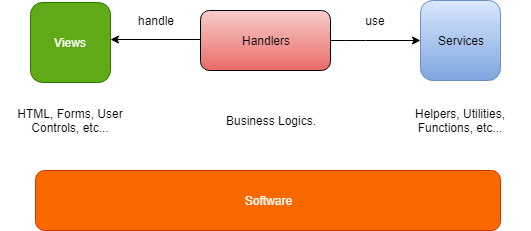

The diagram above was exported from draw.io. Its source (the exported page's mxGraphModel, read from the mxfile embedded in the PNG):
<mxGraphModel dx="786" dy="481" grid="1" gridSize="10" guides="1" tooltips="1" connect="1" arrows="1" fold="1" page="1" pageScale="1" pageWidth="827" pageHeight="1169" math="0" shadow="0">
  <root>
    <mxCell id="0" />
    <mxCell id="1" parent="0" />
    <mxCell id="pHJh1USEBBjRwQgD49Zm-3" value="Views" style="whiteSpace=wrap;html=1;aspect=fixed;rounded=1;fillColor=#60a917;align=center;strokeColor=#2D7600;fontColor=#ffffff;" vertex="1" parent="1">
      <mxGeometry x="140" y="122" width="80" height="80" as="geometry" />
    </mxCell>
    <mxCell id="pHJh1USEBBjRwQgD49Zm-4" value="Handlers" style="rounded=1;whiteSpace=wrap;html=1;fillColor=#f8cecc;align=center;strokeColor=#000000;gradientColor=#ea6b66;" vertex="1" parent="1">
      <mxGeometry x="310" y="130" width="130" height="60" as="geometry" />
    </mxCell>
    <mxCell id="pHJh1USEBBjRwQgD49Zm-5" value="Services" style="whiteSpace=wrap;html=1;aspect=fixed;rounded=1;fillColor=#dae8fc;align=center;strokeColor=#6c8ebf;gradientColor=#7ea6e0;" vertex="1" parent="1">
      <mxGeometry x="530" y="120" width="80" height="80" as="geometry" />
    </mxCell>
    <mxCell id="pHJh1USEBBjRwQgD49Zm-6" value="" style="endArrow=classic;html=1;fontColor=#FFFFFF;" edge="1" parent="1">
      <mxGeometry width="50" height="50" relative="1" as="geometry">
        <mxPoint x="310" y="159" as="sourcePoint" />
        <mxPoint x="220" y="159" as="targetPoint" />
      </mxGeometry>
    </mxCell>
    <mxCell id="pHJh1USEBBjRwQgD49Zm-9" value="" style="endArrow=classic;html=1;fontColor=#FFFFFF;entryX=0;entryY=0.5;entryDx=0;entryDy=0;entryPerimeter=0;" edge="1" parent="1" target="pHJh1USEBBjRwQgD49Zm-5">
      <mxGeometry width="50" height="50" relative="1" as="geometry">
        <mxPoint x="440" y="160" as="sourcePoint" />
        <mxPoint x="523" y="160" as="targetPoint" />
        <Array as="points">
          <mxPoint x="465" y="160" />
        </Array>
      </mxGeometry>
    </mxCell>
    <mxCell id="pHJh1USEBBjRwQgD49Zm-12" value="HTML, Forms, User Controls, etc..." style="text;html=1;strokeColor=none;fillColor=none;align=center;verticalAlign=middle;whiteSpace=wrap;rounded=0;fontColor=#000000;" vertex="1" parent="1">
      <mxGeometry x="110" y="220" width="140" height="40" as="geometry" />
    </mxCell>
    <mxCell id="pHJh1USEBBjRwQgD49Zm-13" value="Business Logics.&lt;br&gt;" style="text;html=1;strokeColor=none;fillColor=none;align=center;verticalAlign=middle;whiteSpace=wrap;rounded=0;fontColor=#000000;" vertex="1" parent="1">
      <mxGeometry x="310" y="220" width="140" height="40" as="geometry" />
    </mxCell>
    <mxCell id="pHJh1USEBBjRwQgD49Zm-14" value="Helpers, Utilities, Functions, etc..." style="text;html=1;strokeColor=none;fillColor=none;align=center;verticalAlign=middle;whiteSpace=wrap;rounded=0;fontColor=#000000;" vertex="1" parent="1">
      <mxGeometry x="500" y="220" width="140" height="40" as="geometry" />
    </mxCell>
    <mxCell id="pHJh1USEBBjRwQgD49Zm-15" value="handle" style="text;html=1;strokeColor=none;fillColor=none;align=center;verticalAlign=middle;whiteSpace=wrap;rounded=0;fontColor=#000000;" vertex="1" parent="1">
      <mxGeometry x="240" y="120" width="50" height="40" as="geometry" />
    </mxCell>
    <mxCell id="pHJh1USEBBjRwQgD49Zm-16" value="use" style="text;html=1;strokeColor=none;fillColor=none;align=center;verticalAlign=middle;whiteSpace=wrap;rounded=0;fontColor=#000000;" vertex="1" parent="1">
      <mxGeometry x="460" y="120" width="50" height="40" as="geometry" />
    </mxCell>
    <mxCell id="pHJh1USEBBjRwQgD49Zm-17" value="Software" style="rounded=1;whiteSpace=wrap;html=1;fillColor=#fa6800;align=center;strokeColor=#C73500;fontColor=#ffffff;" vertex="1" parent="1">
      <mxGeometry x="145" y="290" width="465" height="60" as="geometry" />
    </mxCell>
  </root>
</mxGraphModel>